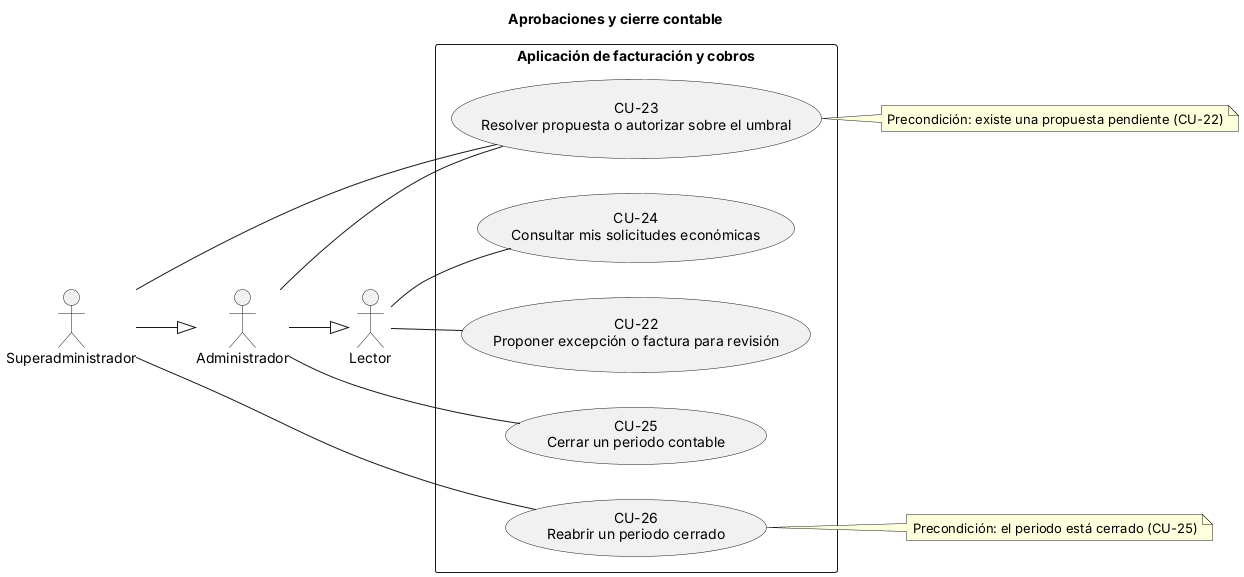

The diagram above was rendered by PlantUML. Its source (embedded in the PNG):
@startuml
' Diagrama  - Aprobaciones y cierre contable (CU-XX = especificación en el .md)
title Aprobaciones y cierre contable
left to right direction
skinparam packageStyle rectangle

actor "Lector" as Lector
actor "Administrador" as Admin
actor "Superadministrador" as Super
Admin --|> Lector
Super --|> Admin

rectangle "Aplicación de facturación y cobros" {
  usecase "CU-22\nProponer excepción o factura para revisión" as CU22
  usecase "CU-23\nResolver propuesta o autorizar sobre el umbral" as CU23
  usecase "CU-24\nConsultar mis solicitudes económicas" as CU24
  usecase "CU-25\nCerrar un periodo contable" as CU25
  usecase "CU-26\nReabrir un periodo cerrado" as CU26
}
Lector -- CU22
Admin -- CU23
Super -- CU23
Lector -- CU24
Admin -- CU25
Super -- CU26
note right of CU23 : Precondición: existe una propuesta pendiente (CU-22)
note right of CU26 : Precondición: el periodo está cerrado (CU-25)
@enduml